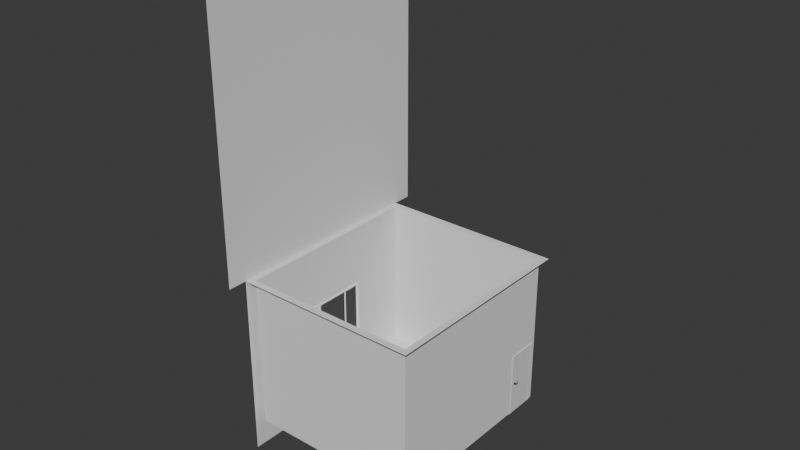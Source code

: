 # Source: flat1.blend  (saved by Blender 4.1.24; exported with 4.5.12 LTS)
import bpy
from mathutils import Matrix  # noqa: F401  (used for matrix-valued properties, if any)

bpy.ops.wm.read_factory_settings(use_empty=True)
scene = bpy.context.scene
scene.name = 'Scene'

# ---- collections
col_collection = bpy.data.collections.new('Collection'); scene.collection.children.link(col_collection)

# ---- materials (node trees are filled in below, after node groups)
mat_door_material = bpy.data.materials.new('Door_material')
mat_door_material.use_transparent_shadow = False
mat_handle_material = bpy.data.materials.new('Handle_material')
mat_handle_material.use_transparent_shadow = False
mat_handle_material.diffuse_color = (0.578, 0.555, 0.736, 1.0)
mat_hidden_material = bpy.data.materials.new('hidden_material')
mat_hidden_material.use_transparent_shadow = False
mat_hidden_material.diffuse_color = (1.0, 1.0, 1.0, 1.0)
mat_pvc = bpy.data.materials.new('PVC')
mat_pvc.use_transparent_shadow = False
mat_pvc.diffuse_color = (1.0, 1.0, 1.0, 1.0)
mat_plastic = bpy.data.materials.new('Plastic')
mat_plastic.use_transparent_shadow = False
mat_plastic.diffuse_color = (0.0, 0.0, 0.0, 1.0)
mat_glass = bpy.data.materials.new('Glass')
mat_glass.use_transparent_shadow = False
mat_glass.diffuse_color = (0.333, 0.342, 0.9, 1.0)
mat_marble = bpy.data.materials.new('Marble')
mat_marble.use_transparent_shadow = False
mat_marble.diffuse_color = (0.9, 0.8, 0.7, 1.0)

# ---- material node trees
mat_door_material.use_nodes = True; mat_door_material.node_tree.nodes.clear()
_N = mat_door_material.node_tree.nodes; _L = mat_door_material.node_tree.links
n0 = _N.new('ShaderNodeBsdfPrincipled'); n0.name = 'Principled BSDF'; n0.location = (10, 300)
n1 = _N.new('ShaderNodeOutputMaterial'); n1.name = 'Material Output'; n1.location = (1100, 160)
n2 = _N.new('ShaderNodeBsdfDiffuse'); n2.name = 'Diffuse BSDF'; n2.location = (200, 320)
n3 = _N.new('ShaderNodeBsdfAnisotropic'); n3.name = 'Glossy_0'; n3.location = (200, 0)
n4 = _N.new('ShaderNodeMixShader'); n4.name = 'Mix_0'; n4.location = (500, 160)
n4.inputs[0].default_value = 0.1
_L.new(n2.outputs[0], n4.inputs[1])
_L.new(n3.outputs[0], n4.inputs[2])
_L.new(n4.outputs[0], n1.inputs[0])
n1.is_active_output = True
mat_handle_material.use_nodes = True; mat_handle_material.node_tree.nodes.clear()
_N = mat_handle_material.node_tree.nodes; _L = mat_handle_material.node_tree.links
n0 = _N.new('ShaderNodeBsdfPrincipled'); n0.name = 'Principled BSDF'; n0.location = (10, 300)
n1 = _N.new('ShaderNodeBsdfAnisotropic'); n1.name = 'Glossy_0'; n1.location = (700, 160)
n1.inputs[1].default_value = 0.2
_L.new(n1.outputs[0], n1.inputs[0])
mat_hidden_material.use_nodes = True; mat_hidden_material.node_tree.nodes.clear()
_N = mat_hidden_material.node_tree.nodes; _L = mat_hidden_material.node_tree.links
n0 = _N.new('ShaderNodeBsdfPrincipled'); n0.name = 'Principled BSDF'; n0.location = (10, 300)
n1 = _N.new('ShaderNodeBsdfTransparent'); n1.name = 'Transparent_0'; n1.location = (700, 160)
_L.new(n1.outputs[0], n1.inputs[0])
mat_pvc.use_nodes = True; mat_pvc.node_tree.nodes.clear()
_N = mat_pvc.node_tree.nodes; _L = mat_pvc.node_tree.links
n0 = _N.new('ShaderNodeBsdfPrincipled'); n0.name = 'Principled BSDF'; n0.location = (10, 300)
n1 = _N.new('ShaderNodeOutputMaterial'); n1.name = 'Material Output'; n1.location = (1100, 160)
n2 = _N.new('ShaderNodeBsdfDiffuse'); n2.name = 'Diffuse BSDF'; n2.location = (200, 320)
n2.inputs[0].default_value = (1.0, 1.0, 1.0, 1.0)
n3 = _N.new('ShaderNodeBsdfAnisotropic'); n3.name = 'Glossy_0'; n3.location = (200, 0)
n4 = _N.new('ShaderNodeMixShader'); n4.name = 'Mix_0'; n4.location = (500, 160)
n4.inputs[0].default_value = 0.1
_L.new(n2.outputs[0], n4.inputs[1])
_L.new(n3.outputs[0], n4.inputs[2])
_L.new(n4.outputs[0], n1.inputs[0])
n1.is_active_output = True
mat_plastic.use_nodes = True; mat_plastic.node_tree.nodes.clear()
_N = mat_plastic.node_tree.nodes; _L = mat_plastic.node_tree.links
n0 = _N.new('ShaderNodeBsdfPrincipled'); n0.name = 'Principled BSDF'; n0.location = (10, 300)
n1 = _N.new('ShaderNodeOutputMaterial'); n1.name = 'Material Output'; n1.location = (1100, 160)
n2 = _N.new('ShaderNodeBsdfDiffuse'); n2.name = 'Diffuse BSDF'; n2.location = (200, 320)
n2.inputs[0].default_value = (0.0, 0.0, 0.0, 1.0)
n3 = _N.new('ShaderNodeBsdfAnisotropic'); n3.name = 'Glossy_0'; n3.location = (200, 0)
n4 = _N.new('ShaderNodeMixShader'); n4.name = 'Mix_0'; n4.location = (500, 160)
n4.inputs[0].default_value = 0.1
_L.new(n2.outputs[0], n4.inputs[1])
_L.new(n3.outputs[0], n4.inputs[2])
_L.new(n4.outputs[0], n1.inputs[0])
n1.is_active_output = True
mat_glass.use_nodes = True; mat_glass.node_tree.nodes.clear()
_N = mat_glass.node_tree.nodes; _L = mat_glass.node_tree.links
n0 = _N.new('ShaderNodeBsdfPrincipled'); n0.name = 'Principled BSDF'; n0.location = (10, 300)
n1 = _N.new('ShaderNodeLightPath'); n1.name = 'Light_0'; n1.location = (10, 160)
n2 = _N.new('ShaderNodeBsdfRefraction'); n2.name = 'Refraction_0'; n2.location = (250, 400)
n2.inputs[2].default_value = 1.0
n3 = _N.new('ShaderNodeBsdfAnisotropic'); n3.name = 'Glossy_0'; n3.location = (250, 100)
n4 = _N.new('ShaderNodeBsdfTransparent'); n4.name = 'Transparent_0'; n4.location = (500, 10)
n5 = _N.new('ShaderNodeMixShader'); n5.name = 'Mix_0'; n5.location = (500, 160)
n5.inputs[0].default_value = 0.035
n6 = _N.new('ShaderNodeMixShader'); n6.name = 'Mix_1'; n6.location = (690, 290)
n7 = _N.new('ShaderNodeOutputMaterial'); n7.name = 'OUTPUT_MATERIAL'; n7.location = (920, 290)
_L.new(n1.outputs[1], n6.inputs[0])
_L.new(n2.outputs[0], n5.inputs[1])
_L.new(n3.outputs[0], n5.inputs[2])
_L.new(n5.outputs[0], n6.inputs[1])
_L.new(n4.outputs[0], n6.inputs[2])
_L.new(n6.outputs[0], n7.inputs[0])
n7.is_active_output = True
mat_marble.use_nodes = True; mat_marble.node_tree.nodes.clear()
_N = mat_marble.node_tree.nodes; _L = mat_marble.node_tree.links
n0 = _N.new('ShaderNodeBsdfPrincipled'); n0.name = 'Principled BSDF'; n0.location = (10, 300)
n1 = _N.new('ShaderNodeOutputMaterial'); n1.name = 'Material Output'; n1.location = (1100, 160)
n2 = _N.new('ShaderNodeBsdfDiffuse'); n2.name = 'Diffuse BSDF'; n2.location = (200, 320)
n2.inputs[0].default_value = (0.9, 0.8, 0.7, 1.0)
n3 = _N.new('ShaderNodeBsdfAnisotropic'); n3.name = 'Glossy_0'; n3.location = (200, 0)
n4 = _N.new('ShaderNodeMixShader'); n4.name = 'Mix_0'; n4.location = (500, 160)
n4.inputs[0].default_value = 0.1
_L.new(n2.outputs[0], n4.inputs[1])
_L.new(n3.outputs[0], n4.inputs[2])
_L.new(n4.outputs[0], n1.inputs[0])
n1.is_active_output = True

# ---- world
world_world = bpy.data.worlds.new('World'); scene.world = world_world
world_world.use_nodes = True; world_world.node_tree.nodes.clear()
_N = world_world.node_tree.nodes; _L = world_world.node_tree.links
n0 = _N.new('ShaderNodeOutputWorld'); n0.name = 'World Output'; n0.location = (300, 300)
n1 = _N.new('ShaderNodeBackground'); n1.name = 'Background'; n1.location = (10, 300)
n1.inputs[0].default_value = (0.05088, 0.05088, 0.05088, 1.0)
_L.new(n1.outputs[0], n0.inputs[0])
n0.is_active_output = True
world_world.color = (0.05088, 0.05088, 0.05088)
world_world.use_sun_shadow = False
world_world.sun_shadow_jitter_overblur = 0.0

# ---- meshes
me_cube_001 = bpy.data.meshes.new('Cube.001')
me_cube_001.from_pydata([(-2.802, 0.878, 5.268), (-2.802, 0.878, -1.027), (2.802, 0.878, 5.268), (2.802, 0.878, -1.027), (-3.0, -0.122, -1.25), (-3.0, -0.122, 5.491), (-3.0, 0.878, 5.491), (-3.0, 0.878, -1.25), (3.0, 5.878, -1.25), (2.802, 5.878, -1.027), (-2.802, 5.878, 5.268), (-2.802, 5.878, -1.027), (2.802, 5.878, 5.268), (3.0, 5.878, 5.491), (-3.0, 5.878, 5.491), (-3.0, 5.878, -1.25), (-3.0, 1.878, 3.38), (-3.0, 3.878, 3.38), (-3.0, 1.878, 0.8614), (-3.0, 3.878, 0.8614), (-2.802, 1.878, 3.38), (-2.802, 3.878, 0.8614), (-2.802, 1.878, 0.8614), (-2.802, 3.878, 3.38), (-3.0, 15.88, 5.491), (-3.0, 15.88, -1.25), (-3.0, 5.878, -1.879), (-3.0, 15.88, -1.879), (-3.0, 5.878, 6.121), (-3.0, 15.88, 6.121)], [], [(3, 2, 12, 9), (3, 1, 0, 2), (5, 6, 7, 4), (16, 6, 14, 15, 7, 18, 19, 17), (18, 7, 6, 16), (10, 11, 15, 14), (9, 12, 13, 8), (12, 10, 14, 13), (11, 9, 8, 15), (20, 0, 1, 22), (22, 1, 11, 10, 0, 20, 23, 21), (2, 0, 10, 12), (1, 3, 9, 11), (19, 18, 22, 21), (20, 16, 17, 23), (18, 16, 20, 22), (19, 21, 23, 17), (14, 24, 25, 15), (15, 25, 27, 26), (24, 14, 28, 29)])
_uv = me_cube_001.uv_layers.new(name='UVMap')
_uv.uv.foreach_set('vector', [0.625, 0.5, 0.625, 0.75, 0.625, 0.75, 0.625, 0.5, 0.625, 0.5, 0.875, 0.5, 0.875, 0.75, 0.625, 0.75, 0.375, 0.0, 0.625, 0.0, 0.625, 0.25, 0.375, 0.25, 0.625, 0.09581, 0.625, 0.0, 0.625, 0.0, 0.625, 0.25, 0.625, 0.25, 0.625, 0.1542, 0.625, 0.1542, 0.625, 0.09581, 0.625, 0.1542, 0.625, 0.25, 0.625, 0.0, 0.625, 0.09581, 0.875, 0.75, 0.875, 0.5, 0.875, 0.5, 0.875, 0.75, 0.625, 0.5, 0.625, 0.75, 0.625, 0.75, 0.625, 0.5, 0.625, 0.75, 0.875, 0.75, 0.875, 0.75, 0.625, 0.75, 0.875, 0.5, 0.625, 0.5, 0.625, 0.5, 0.875, 0.5, 0.875, 0.6562, 0.875, 0.75, 0.875, 0.5, 0.875, 0.5938, 0.875, 0.5938, 0.875, 0.5, 0.875, 0.5, 0.875, 0.75, 0.875, 0.75, 0.875, 0.6562, 0.875, 0.6562, 0.875, 0.5938, 0.625, 0.75, 0.875, 0.75, 0.875, 0.75, 0.625, 0.75, 0.875, 0.5, 0.625, 0.5, 0.625, 0.5, 0.875, 0.5, 0.625, 0.3308, 0.375, 0.3308, 0.375, 0.375, 0.625, 0.375, 0.375, 0.875, 0.375, 0.9192, 0.625, 0.9192, 0.625, 0.875, 0.2058, 0.5, 0.2058, 0.75, 0.25, 0.75, 0.25, 0.5, 0.7942, 0.5, 0.75, 0.5, 0.75, 0.75, 0.7942, 0.75, 0.625, 0.0, 0.625, 0.0, 0.625, 0.25, 0.625, 0.25, 0.625, 0.25, 0.625, 0.25, 0.625, 0.25, 0.625, 0.25, 0.625, 0.0, 0.625, 0.0, 0.625, 0.0, 0.625, 0.0])
me_cube_001.update()
me_doorfrane = bpy.data.meshes.new('DoorFrane')
me_doorfrane.from_pydata([(2.827, 0.878, 0.1206), (2.747, 0.878, 0.1206), (2.747, 0.878, 0.04058), (2.827, 2.978, 0.1206), (2.747, 2.978, 0.1206), (2.747, 2.978, -0.8794), (2.827, 2.978, -0.8794), (2.827, 2.898, -0.7994), (2.747, 2.898, 0.04058), (2.827, 0.878, -0.7994), (2.827, 0.878, -0.8794), (2.747, 0.878, -0.8794), (2.787, 2.898, -0.7994), (2.787, 2.898, 0.04058), (2.787, 0.878, 0.04058), (2.787, 2.898, 0.02058), (2.787, 0.878, 0.02058), (2.747, 2.898, 0.02058), (2.747, 0.878, 0.02058), (2.787, 0.878, -0.7994), (2.827, 2.898, 0.04058), (2.827, 0.878, 0.04058), (2.747, 2.898, -0.7994), (2.747, 0.878, -0.7994), (2.747, 0.878, -0.7794), (2.787, 0.878, -0.7794), (2.747, 2.898, -0.7794), (2.787, 2.878, -0.7794), (2.787, 2.898, -0.7794), (2.747, 2.878, 0.02058), (2.787, 2.878, 0.02058), (2.747, 2.878, -0.7794)], [], [(3, 4, 1, 0), (7, 12, 19, 9), (4, 3, 6, 5), (10, 11, 5, 6), (13, 20, 21, 14), (17, 15, 16, 18), (11, 23, 22, 5), (20, 13, 12, 7), (20, 3, 0, 21), (9, 10, 6, 7), (13, 14, 16, 15), (4, 8, 2, 1), (29, 31, 27, 30), (7, 6, 3, 20), (8, 4, 5, 22), (14, 2, 18, 16), (17, 18, 2, 8), (28, 25, 19, 12), (28, 26, 24, 25), (25, 24, 23, 19), (22, 23, 24, 26), (29, 17, 26, 31), (15, 30, 27, 28), (8, 22, 26)])
me_doorfrane.materials.append(mat_door_material)
me_doorfrane.update()
me_door = bpy.data.meshes.new('Door')
me_door.from_pydata([(2.822, 0.882, 0.03858), (2.788, 0.882, 0.03858), (2.788, 0.882, -0.7974), (2.822, 0.882, -0.7974), (2.822, 2.892, 0.03858), (2.788, 2.892, 0.03858), (2.788, 2.892, -0.7974), (2.822, 2.892, -0.7974)], [], [(4, 5, 1, 0), (5, 6, 2, 1), (6, 7, 3, 2), (7, 4, 0, 3), (0, 1, 2, 3), (7, 6, 5, 4)])
me_door.materials.append(mat_door_material)
me_door.update()
me_handle_front = bpy.data.meshes.new('Handle_Front')
me_handle_front.from_pydata([(2.79, 1.961, -0.003225), (2.79, 1.941, 0.009128), (2.79, 1.918, 0.01008), (2.79, 1.898, -0.0006308), (2.79, 1.885, -0.02013), (2.79, 1.885, -0.04319), (2.79, 1.895, -0.06364), (2.79, 1.915, -0.07599), (2.791, 1.938, -0.07694), (2.791, 1.958, -0.06623), (2.791, 1.971, -0.04673), (2.79, 1.972, -0.02367), (2.774, 1.96, -0.004395), (2.773, 1.941, 0.00751), (2.773, 1.919, 0.008426), (2.773, 1.899, -0.001895), (2.773, 1.887, -0.02069), (2.773, 1.886, -0.04291), (2.773, 1.897, -0.06262), (2.774, 1.915, -0.07452), (2.774, 1.938, -0.07544), (2.774, 1.957, -0.06512), (2.774, 1.969, -0.04633), (2.774, 1.97, -0.0241), (2.79, 1.928, -0.03343), (2.773, 1.944, -0.01896), (2.773, 1.935, -0.01301), (2.773, 1.923, -0.01255), (2.773, 1.914, -0.01771), (2.773, 1.908, -0.0271), (2.773, 1.907, -0.03821), (2.773, 1.912, -0.04806), (2.774, 1.922, -0.05401), (2.774, 1.933, -0.05446), (2.774, 1.943, -0.04931), (2.774, 1.949, -0.03991), (2.774, 1.949, -0.02881), (2.762, 1.944, -0.01901), (2.762, 1.935, -0.01306), (2.761, 1.924, -0.0126), (2.761, 1.914, -0.01776), (2.761, 1.908, -0.02715), (2.761, 1.907, -0.03826), (2.762, 1.912, -0.04811), (2.762, 1.922, -0.05406), (2.762, 1.933, -0.05452), (2.762, 1.943, -0.04936), (2.762, 1.949, -0.03997), (2.762, 1.949, -0.02886), (2.772, 1.944, -0.01896), (2.772, 1.935, -0.01301), (2.772, 1.923, -0.01255), (2.772, 1.914, -0.01771), (2.772, 1.908, -0.0271), (2.772, 1.907, -0.03821), (2.772, 1.912, -0.04806), (2.773, 1.922, -0.05401), (2.773, 1.933, -0.05447), (2.773, 1.943, -0.04931), (2.773, 1.949, -0.03992), (2.773, 1.949, -0.02881), (2.762, 1.942, -0.02126), (2.762, 1.934, -0.01622), (2.761, 1.924, -0.01584), (2.761, 1.916, -0.0202), (2.761, 1.911, -0.02814), (2.761, 1.91, -0.03753), (2.762, 1.915, -0.04586), (2.762, 1.923, -0.0509), (2.762, 1.932, -0.05128), (2.762, 1.941, -0.04692), (2.762, 1.946, -0.03898), (2.762, 1.946, -0.02958), (2.783, 1.934, -0.0149), (2.784, 1.942, -0.02028), (2.783, 1.924, -0.01448), (2.783, 1.915, -0.01915), (2.783, 1.91, -0.02766), (2.783, 1.909, -0.03772), (2.784, 1.914, -0.04664), (2.784, 1.922, -0.05203), (2.784, 1.932, -0.05244), (2.784, 1.941, -0.04777), (2.784, 1.947, -0.03926), (2.784, 1.947, -0.0292), (2.769, 1.941, -0.02137), (2.769, 1.934, -0.01639), (2.769, 1.924, -0.01601), (2.769, 1.916, -0.02032), (2.769, 1.911, -0.02817), (2.769, 1.911, -0.03746), (2.769, 1.915, -0.04569), (2.769, 1.923, -0.05066), (2.769, 1.932, -0.05104), (2.769, 1.94, -0.04673), (2.769, 1.945, -0.03888), (2.769, 1.946, -0.0296), (2.734, 1.942, -0.02152), (2.734, 1.934, -0.01655), (2.734, 1.924, -0.01617), (2.733, 1.916, -0.02048), (2.734, 1.911, -0.02833), (2.734, 1.911, -0.03761), (2.734, 1.915, -0.04585), (2.734, 1.923, -0.05082), (2.734, 1.932, -0.0512), (2.734, 1.941, -0.04689), (2.734, 1.945, -0.03904), (2.734, 1.946, -0.02976), (2.721, 1.942, -0.02158), (2.721, 1.934, -0.01661), (2.721, 1.924, -0.01623), (2.721, 1.916, -0.02054), (2.721, 1.911, -0.02839), (2.721, 1.911, -0.03767), (2.721, 1.915, -0.0459), (2.721, 1.923, -0.05088), (2.721, 1.932, -0.05126), (2.721, 1.941, -0.04695), (2.721, 1.946, -0.0391), (2.721, 1.946, -0.02981), (2.724, 1.935, -0.1592), (2.724, 1.932, -0.1603), (2.725, 1.926, -0.1608), (2.725, 1.92, -0.1606), (2.724, 1.915, -0.1596), (2.724, 1.912, -0.1582), (2.731, 1.935, -0.1576), (2.732, 1.931, -0.1588), (2.732, 1.926, -0.1593), (2.732, 1.92, -0.159), (2.732, 1.915, -0.1581), (2.731, 1.912, -0.1567), (2.773, 1.934, -0.1704), (2.774, 1.935, -0.1679), (2.775, 1.931, -0.1711), (2.776, 1.926, -0.1713), (2.776, 1.92, -0.1711), (2.775, 1.915, -0.1704), (2.773, 1.912, -0.1694), (2.774, 1.912, -0.167), (2.776, 1.931, -0.1686), (2.776, 1.926, -0.1689), (2.776, 1.92, -0.1687), (2.776, 1.915, -0.168), (2.721, 1.928, -0.03374)], [], [(24, 0, 1), (24, 1, 2), (24, 2, 3), (24, 3, 4), (24, 4, 5), (24, 5, 6), (24, 6, 7), (24, 7, 8), (24, 8, 9), (24, 9, 10), (24, 10, 11), (11, 0, 24), (0, 12, 13, 1), (1, 13, 14, 2), (2, 14, 15, 3), (3, 15, 16, 4), (4, 16, 17, 5), (5, 17, 18, 6), (6, 18, 19, 7), (7, 19, 20, 8), (8, 20, 21, 9), (9, 21, 22, 10), (10, 22, 23, 11), (12, 0, 11, 23), (13, 12, 25, 26), (14, 13, 26, 27), (15, 14, 27, 28), (16, 15, 28, 29), (17, 16, 29, 30), (18, 17, 30, 31), (19, 18, 31, 32), (20, 19, 32, 33), (21, 20, 33, 34), (22, 21, 34, 35), (23, 22, 35, 36), (12, 23, 36, 25), (25, 49, 50, 26), (49, 37, 38, 50), (26, 50, 51, 27), (50, 38, 39, 51), (27, 51, 52, 28), (51, 39, 40, 52), (28, 52, 53, 29), (52, 40, 41, 53), (29, 53, 54, 30), (53, 41, 42, 54), (30, 54, 55, 31), (54, 42, 43, 55), (31, 55, 56, 32), (55, 43, 44, 56), (32, 56, 57, 33), (56, 44, 45, 57), (33, 57, 58, 34), (57, 45, 46, 58), (34, 58, 59, 35), (58, 46, 47, 59), (35, 59, 60, 36), (59, 47, 48, 60), (36, 60, 49, 25), (60, 48, 37, 49), (38, 37, 61, 62), (39, 38, 62, 63), (40, 39, 63, 64), (41, 40, 64, 65), (42, 41, 65, 66), (43, 42, 66, 67), (44, 43, 67, 68), (45, 44, 68, 69), (46, 45, 69, 70), (47, 46, 70, 71), (48, 47, 71, 72), (37, 48, 72, 61), (62, 61, 74, 73), (63, 62, 73, 75), (64, 63, 75, 76), (65, 64, 76, 77), (66, 65, 77, 78), (67, 66, 78, 79), (68, 67, 79, 80), (69, 68, 80, 81), (70, 69, 81, 82), (71, 70, 82, 83), (72, 71, 83, 84), (61, 72, 84, 74), (86, 85, 97, 98), (87, 86, 98, 99), (88, 87, 99, 100), (89, 88, 100, 101), (90, 89, 101, 102), (91, 90, 102, 103), (92, 91, 103, 104), (93, 92, 104, 105), (94, 93, 105, 106), (95, 94, 106, 107), (96, 95, 107, 108), (97, 85, 96, 108), (98, 97, 109, 110), (99, 98, 110, 111), (100, 99, 111, 112), (101, 100, 112, 113), (102, 101, 113, 114), (108, 107, 119, 120), (108, 120, 109, 97), (119, 107, 127, 121), (118, 119, 121, 122), (117, 118, 122, 123), (116, 117, 123, 124), (115, 116, 124, 125), (114, 115, 125, 126), (102, 114, 126, 132), (107, 106, 128, 127), (106, 105, 129, 128), (105, 104, 130, 129), (104, 103, 131, 130), (103, 102, 132, 131), (121, 127, 134, 133), (122, 121, 133, 135), (123, 122, 135, 136), (124, 123, 136, 137), (125, 124, 137, 138), (126, 125, 138, 139), (132, 126, 139, 140), (127, 128, 141, 134), (128, 129, 142, 141), (129, 130, 143, 142), (130, 131, 144, 143), (131, 132, 140, 144), (138, 144, 140, 139), (137, 143, 144, 138), (136, 142, 143, 137), (135, 141, 142, 136), (133, 134, 141, 135), (110, 109, 145), (111, 110, 145), (112, 111, 145), (113, 112, 145), (114, 113, 145), (115, 114, 145), (116, 115, 145), (117, 116, 145), (118, 117, 145), (119, 118, 145), (120, 119, 145), (109, 120, 145)])
me_handle_front.polygons.foreach_set('use_smooth', [True] * 144)
me_handle_front.materials.append(mat_handle_material)
me_handle_front.update()
me_handle_back = bpy.data.meshes.new('Handle_Back')
me_handle_back.from_pydata([(2.82, 1.895, -0.003225), (2.82, 1.915, 0.009128), (2.82, 1.938, 0.01008), (2.82, 1.958, -0.0006308), (2.82, 1.971, -0.02013), (2.82, 1.972, -0.04319), (2.82, 1.961, -0.06364), (2.82, 1.941, -0.07599), (2.82, 1.918, -0.07694), (2.82, 1.898, -0.06623), (2.82, 1.885, -0.04673), (2.82, 1.885, -0.02367), (2.837, 1.896, -0.004395), (2.837, 1.915, 0.00751), (2.837, 1.937, 0.008426), (2.837, 1.957, -0.001895), (2.837, 1.969, -0.02069), (2.837, 1.97, -0.04291), (2.837, 1.96, -0.06262), (2.837, 1.941, -0.07452), (2.836, 1.919, -0.07544), (2.836, 1.899, -0.06512), (2.836, 1.887, -0.04633), (2.837, 1.886, -0.0241), (2.82, 1.928, -0.03343), (2.837, 1.912, -0.01896), (2.837, 1.922, -0.01301), (2.837, 1.933, -0.01255), (2.837, 1.942, -0.01771), (2.837, 1.948, -0.0271), (2.837, 1.949, -0.03821), (2.837, 1.944, -0.04806), (2.837, 1.934, -0.05401), (2.837, 1.923, -0.05446), (2.837, 1.913, -0.04931), (2.837, 1.907, -0.03991), (2.837, 1.907, -0.02881), (2.849, 1.912, -0.01901), (2.849, 1.921, -0.01306), (2.849, 1.933, -0.0126), (2.849, 1.942, -0.01776), (2.849, 1.948, -0.02715), (2.849, 1.949, -0.03826), (2.849, 1.944, -0.04811), (2.849, 1.934, -0.05406), (2.849, 1.923, -0.05452), (2.848, 1.913, -0.04936), (2.848, 1.907, -0.03997), (2.849, 1.907, -0.02886), (2.838, 1.912, -0.01896), (2.838, 1.922, -0.01301), (2.838, 1.933, -0.01255), (2.838, 1.942, -0.01771), (2.838, 1.948, -0.0271), (2.838, 1.949, -0.03821), (2.838, 1.944, -0.04806), (2.838, 1.934, -0.05401), (2.838, 1.923, -0.05447), (2.838, 1.913, -0.04931), (2.838, 1.907, -0.03992), (2.838, 1.907, -0.02881), (2.849, 1.914, -0.02126), (2.849, 1.922, -0.01622), (2.849, 1.932, -0.01584), (2.849, 1.94, -0.0202), (2.849, 1.945, -0.02814), (2.849, 1.946, -0.03753), (2.849, 1.941, -0.04586), (2.849, 1.933, -0.0509), (2.849, 1.924, -0.05128), (2.848, 1.916, -0.04692), (2.849, 1.911, -0.03898), (2.849, 1.91, -0.02958), (2.827, 1.922, -0.0149), (2.827, 1.914, -0.02028), (2.827, 1.932, -0.01448), (2.827, 1.941, -0.01915), (2.827, 1.947, -0.02766), (2.827, 1.947, -0.03772), (2.827, 1.942, -0.04664), (2.827, 1.934, -0.05203), (2.827, 1.924, -0.05244), (2.827, 1.915, -0.04777), (2.827, 1.909, -0.03926), (2.827, 1.909, -0.0292), (2.841, 1.915, -0.02137), (2.841, 1.923, -0.01639), (2.842, 1.932, -0.01601), (2.842, 1.94, -0.02032), (2.842, 1.945, -0.02817), (2.842, 1.945, -0.03746), (2.841, 1.941, -0.04569), (2.841, 1.933, -0.05066), (2.841, 1.924, -0.05104), (2.841, 1.916, -0.04673), (2.841, 1.911, -0.03888), (2.841, 1.91, -0.0296), (2.877, 1.915, -0.02152), (2.877, 1.922, -0.01655), (2.877, 1.932, -0.01617), (2.877, 1.94, -0.02048), (2.877, 1.945, -0.02833), (2.877, 1.945, -0.03761), (2.877, 1.941, -0.04585), (2.877, 1.933, -0.05082), (2.876, 1.924, -0.0512), (2.876, 1.916, -0.04689), (2.876, 1.911, -0.03904), (2.876, 1.91, -0.02976), (2.889, 1.914, -0.02158), (2.89, 1.922, -0.01661), (2.89, 1.932, -0.01623), (2.89, 1.94, -0.02054), (2.89, 1.945, -0.02839), (2.89, 1.945, -0.03767), (2.89, 1.941, -0.0459), (2.889, 1.933, -0.05088), (2.889, 1.924, -0.05126), (2.889, 1.915, -0.04695), (2.889, 1.911, -0.0391), (2.889, 1.91, -0.02981), (2.886, 1.921, -0.1592), (2.886, 1.925, -0.1603), (2.886, 1.93, -0.1608), (2.886, 1.936, -0.1606), (2.886, 1.941, -0.1596), (2.887, 1.944, -0.1582), (2.879, 1.922, -0.1576), (2.878, 1.925, -0.1588), (2.878, 1.93, -0.1593), (2.878, 1.936, -0.159), (2.878, 1.941, -0.1581), (2.879, 1.944, -0.1567), (2.837, 1.922, -0.1704), (2.836, 1.922, -0.1679), (2.835, 1.925, -0.1711), (2.835, 1.93, -0.1713), (2.835, 1.936, -0.1711), (2.836, 1.941, -0.1704), (2.837, 1.944, -0.1694), (2.836, 1.944, -0.167), (2.835, 1.925, -0.1686), (2.834, 1.93, -0.1689), (2.834, 1.936, -0.1687), (2.835, 1.941, -0.168), (2.889, 1.928, -0.03374)], [], [(24, 0, 1), (24, 1, 2), (24, 2, 3), (24, 3, 4), (24, 4, 5), (24, 5, 6), (24, 6, 7), (24, 7, 8), (24, 8, 9), (24, 9, 10), (24, 10, 11), (11, 0, 24), (0, 12, 13, 1), (1, 13, 14, 2), (2, 14, 15, 3), (3, 15, 16, 4), (4, 16, 17, 5), (5, 17, 18, 6), (6, 18, 19, 7), (7, 19, 20, 8), (8, 20, 21, 9), (9, 21, 22, 10), (10, 22, 23, 11), (12, 0, 11, 23), (13, 12, 25, 26), (14, 13, 26, 27), (15, 14, 27, 28), (16, 15, 28, 29), (17, 16, 29, 30), (18, 17, 30, 31), (19, 18, 31, 32), (20, 19, 32, 33), (21, 20, 33, 34), (22, 21, 34, 35), (23, 22, 35, 36), (12, 23, 36, 25), (25, 49, 50, 26), (49, 37, 38, 50), (26, 50, 51, 27), (50, 38, 39, 51), (27, 51, 52, 28), (51, 39, 40, 52), (28, 52, 53, 29), (52, 40, 41, 53), (29, 53, 54, 30), (53, 41, 42, 54), (30, 54, 55, 31), (54, 42, 43, 55), (31, 55, 56, 32), (55, 43, 44, 56), (32, 56, 57, 33), (56, 44, 45, 57), (33, 57, 58, 34), (57, 45, 46, 58), (34, 58, 59, 35), (58, 46, 47, 59), (35, 59, 60, 36), (59, 47, 48, 60), (36, 60, 49, 25), (60, 48, 37, 49), (38, 37, 61, 62), (39, 38, 62, 63), (40, 39, 63, 64), (41, 40, 64, 65), (42, 41, 65, 66), (43, 42, 66, 67), (44, 43, 67, 68), (45, 44, 68, 69), (46, 45, 69, 70), (47, 46, 70, 71), (48, 47, 71, 72), (37, 48, 72, 61), (62, 61, 74, 73), (63, 62, 73, 75), (64, 63, 75, 76), (65, 64, 76, 77), (66, 65, 77, 78), (67, 66, 78, 79), (68, 67, 79, 80), (69, 68, 80, 81), (70, 69, 81, 82), (71, 70, 82, 83), (72, 71, 83, 84), (61, 72, 84, 74), (86, 85, 97, 98), (87, 86, 98, 99), (88, 87, 99, 100), (89, 88, 100, 101), (90, 89, 101, 102), (91, 90, 102, 103), (92, 91, 103, 104), (93, 92, 104, 105), (94, 93, 105, 106), (95, 94, 106, 107), (96, 95, 107, 108), (97, 85, 96, 108), (98, 97, 109, 110), (99, 98, 110, 111), (100, 99, 111, 112), (101, 100, 112, 113), (102, 101, 113, 114), (108, 107, 119, 120), (108, 120, 109, 97), (119, 107, 127, 121), (118, 119, 121, 122), (117, 118, 122, 123), (116, 117, 123, 124), (115, 116, 124, 125), (114, 115, 125, 126), (102, 114, 126, 132), (107, 106, 128, 127), (106, 105, 129, 128), (105, 104, 130, 129), (104, 103, 131, 130), (103, 102, 132, 131), (121, 127, 134, 133), (122, 121, 133, 135), (123, 122, 135, 136), (124, 123, 136, 137), (125, 124, 137, 138), (126, 125, 138, 139), (132, 126, 139, 140), (127, 128, 141, 134), (128, 129, 142, 141), (129, 130, 143, 142), (130, 131, 144, 143), (131, 132, 140, 144), (138, 144, 140, 139), (137, 143, 144, 138), (136, 142, 143, 137), (135, 141, 142, 136), (133, 134, 141, 135), (110, 109, 145), (111, 110, 145), (112, 111, 145), (113, 112, 145), (114, 113, 145), (115, 114, 145), (116, 115, 145), (117, 116, 145), (118, 117, 145), (119, 118, 145), (120, 119, 145), (109, 120, 145)])
me_handle_back.polygons.foreach_set('use_smooth', [True] * 144)
me_handle_back.materials.append(mat_handle_material)
me_handle_back.update()
me_ctrl_hole = bpy.data.meshes.new('CTRL_Hole')
me_ctrl_hole.from_pydata([(2.92, 0.876, 0.1206), (2.68, 0.876, 0.1206), (2.68, 0.876, -0.8794), (2.92, 0.876, -0.8794), (2.92, 2.976, 0.1206), (2.68, 2.976, 0.1206), (2.68, 2.976, -0.8794), (2.92, 2.976, -0.8794)], [], [(0, 1, 2, 3), (0, 4, 5, 1), (1, 5, 6, 2), (3, 7, 4, 0), (2, 6, 7, 3), (5, 4, 7, 6)])
me_ctrl_hole.materials.append(mat_hidden_material)
me_ctrl_hole.update()
me_ctrl_baseboard = bpy.data.meshes.new('CTRL_Baseboard')
me_ctrl_baseboard.from_pydata([(2.977, 0.778, 0.1206), (2.577, 0.778, 0.1206), (2.577, 0.778, -0.8794), (2.977, 0.778, -0.8794), (2.977, 1.178, 0.1206), (2.577, 1.178, 0.1206), (2.577, 1.178, -0.8794), (2.977, 1.178, -0.8794)], [], [(0, 4, 5, 1), (2, 6, 7, 3)])
me_ctrl_baseboard.materials.append(mat_hidden_material)
me_ctrl_baseboard.update()
me_window_001 = bpy.data.meshes.new('Window.001')
me_window_001.from_pydata([(-2.775, 1.878, 3.373), (-2.825, 1.878, 3.373), (-2.775, 1.928, 3.323), (-2.825, 1.928, 3.323), (-2.775, 1.928, 2.723), (-2.825, 1.928, 2.723), (-2.775, 1.928, 2.673), (-2.825, 1.928, 2.673), (-2.775, 1.928, 1.573), (-2.825, 1.928, 1.573), (-2.775, 1.928, 1.523), (-2.825, 1.928, 1.523), (-2.775, 1.928, 0.9234), (-2.825, 1.928, 0.9234), (-2.775, 1.878, 0.8734), (-2.825, 1.878, 0.8734), (-2.775, 3.878, 3.373), (-2.825, 3.878, 3.373), (-2.775, 3.828, 3.323), (-2.825, 3.828, 3.323), (-2.775, 3.828, 2.723), (-2.825, 3.828, 2.723), (-2.775, 3.828, 2.673), (-2.825, 3.828, 2.673), (-2.775, 3.828, 1.573), (-2.825, 3.828, 1.573), (-2.775, 3.828, 1.523), (-2.825, 3.828, 1.523), (-2.775, 3.828, 0.9234), (-2.825, 3.828, 0.9234), (-2.775, 3.878, 0.8734), (-2.825, 3.878, 0.8734), (-2.815, 1.928, 3.323), (-2.815, 1.978, 3.273), (-2.865, 1.978, 3.273), (-2.865, 1.928, 3.323), (-2.815, 3.828, 3.323), (-2.815, 3.778, 3.273), (-2.865, 3.778, 3.273), (-2.865, 3.828, 3.323), (-2.815, 3.828, 2.723), (-2.815, 3.778, 2.773), (-2.865, 3.778, 2.773), (-2.865, 3.828, 2.723), (-2.815, 1.928, 2.723), (-2.815, 1.978, 2.773), (-2.865, 1.978, 2.773), (-2.865, 1.928, 2.723), (-2.83, 1.978, 3.273), (-2.83, 1.998, 3.253), (-2.85, 1.998, 3.253), (-2.83, 3.778, 3.273), (-2.83, 3.758, 3.253), (-2.85, 3.758, 3.253), (-2.83, 3.778, 2.773), (-2.83, 3.758, 2.793), (-2.85, 3.758, 2.793), (-2.83, 1.978, 2.773), (-2.83, 1.998, 2.793), (-2.85, 1.998, 2.793), (-2.835, 1.998, 3.253), (-2.835, 3.758, 3.253), (-2.835, 3.758, 2.793), (-2.835, 1.998, 2.793), (-2.79, 1.928, 2.673), (-2.79, 1.948, 2.653), (-2.81, 1.948, 2.653), (-2.79, 3.828, 2.673), (-2.79, 3.808, 2.653), (-2.81, 3.808, 2.653), (-2.79, 3.828, 1.573), (-2.79, 3.808, 1.593), (-2.81, 3.808, 1.593), (-2.79, 1.928, 1.573), (-2.79, 1.948, 1.593), (-2.81, 1.948, 1.593), (-2.795, 1.948, 2.653), (-2.795, 3.808, 2.653), (-2.795, 3.808, 1.593), (-2.795, 1.948, 1.593), (-2.815, 1.928, 1.523), (-2.815, 1.978, 1.473), (-2.865, 1.978, 1.473), (-2.865, 1.928, 1.523), (-2.815, 3.828, 1.523), (-2.815, 3.778, 1.473), (-2.865, 3.778, 1.473), (-2.865, 3.828, 1.523), (-2.815, 3.828, 0.9234), (-2.815, 3.778, 0.9734), (-2.865, 3.778, 0.9734), (-2.865, 3.828, 0.9234), (-2.815, 1.928, 0.9234), (-2.815, 1.978, 0.9734), (-2.865, 1.978, 0.9734), (-2.865, 1.928, 0.9234), (-2.83, 1.978, 1.473), (-2.83, 1.998, 1.453), (-2.85, 1.998, 1.453), (-2.83, 3.778, 1.473), (-2.83, 3.758, 1.453), (-2.85, 3.758, 1.453), (-2.83, 3.778, 0.9734), (-2.83, 3.758, 0.9934), (-2.85, 3.758, 0.9934), (-2.83, 1.978, 0.9734), (-2.83, 1.998, 0.9934), (-2.85, 1.998, 0.9934), (-2.835, 1.998, 1.453), (-2.835, 3.758, 1.453), (-2.835, 3.758, 0.9934), (-2.835, 1.998, 0.9934), (-2.94, 1.878, 3.373), (-2.94, 1.878, 0.8734), (-2.66, 1.878, 3.373), (-2.66, 1.878, 0.8734), (-2.94, 1.838, 3.373), (-2.94, 1.838, 0.8734), (-2.66, 1.838, 3.373), (-2.66, 1.838, 0.8734)], [], [(0, 1, 15, 14), (3, 2, 4, 5), (7, 6, 8, 9), (11, 10, 12, 13), (14, 12, 10, 8, 6, 4, 2, 0), (1, 0, 16, 17), (2, 3, 19, 18), (0, 2, 18, 16), (5, 4, 20, 21), (6, 7, 23, 22), (4, 6, 22, 20), (9, 8, 24, 25), (10, 11, 27, 26), (8, 10, 26, 24), (13, 12, 28, 29), (14, 15, 31, 30), (12, 14, 30, 28), (32, 33, 37, 36), (33, 34, 38, 37), (35, 32, 36, 39), (36, 37, 41, 40), (37, 38, 42, 41), (39, 36, 40, 43), (40, 41, 45, 44), (41, 42, 46, 45), (43, 40, 44, 47), (44, 45, 33, 32), (45, 46, 34, 33), (47, 44, 32, 35), (48, 49, 52, 51), (49, 50, 53, 52), (51, 52, 55, 54), (52, 53, 56, 55), (54, 55, 58, 57), (55, 56, 59, 58), (57, 58, 49, 48), (58, 59, 50, 49), (61, 60, 63, 62), (64, 65, 68, 67), (65, 66, 69, 68), (67, 68, 71, 70), (68, 69, 72, 71), (70, 71, 74, 73), (71, 72, 75, 74), (73, 74, 65, 64), (74, 75, 66, 65), (77, 76, 79, 78), (80, 81, 85, 84), (81, 82, 86, 85), (83, 80, 84, 87), (84, 85, 89, 88), (85, 86, 90, 89), (87, 84, 88, 91), (88, 89, 93, 92), (89, 90, 94, 93), (91, 88, 92, 95), (92, 93, 81, 80), (93, 94, 82, 81), (95, 92, 80, 83), (96, 97, 100, 99), (97, 98, 101, 100), (99, 100, 103, 102), (100, 101, 104, 103), (102, 103, 106, 105), (103, 104, 107, 106), (105, 106, 97, 96), (106, 107, 98, 97), (109, 108, 111, 110), (17, 16, 30, 31), (18, 19, 21, 20), (22, 23, 25, 24), (26, 27, 29, 28), (16, 18, 20, 22, 24, 26, 28, 30), (119, 118, 116, 117), (114, 115, 113, 112), (118, 119, 115, 114), (116, 118, 114, 112), (115, 119, 117, 113)])
me_window_001.polygons.foreach_set('material_index', [0, 0, 0, 0, 0, 0, 0, 0, 0, 0, 0, 0, 0, 0, 0, 0, 0, 0, 0, 0, 0, 0, 0, 0, 0, 0, 0, 0, 0, 1, 1, 1, 1, 1, 1, 1, 1, 2, 1, 1, 1, 1, 1, 1, 1, 1, 2, 0, 0, 0, 0, 0, 0, 0, 0, 0, 0, 0, 0, 1, 1, 1, 1, 1, 1, 1, 1, 2, 0, 0, 0, 0, 0, 3, 3, 3, 3, 3])
me_window_001.materials.append(mat_pvc)
me_window_001.materials.append(mat_plastic)
me_window_001.materials.append(mat_glass)
me_window_001.materials.append(mat_marble)
me_window_001.update()
me_cube_003 = bpy.data.meshes.new('Cube.003')
me_cube_003.from_pydata([(0.8132, -1.149, 0.1206), (0.8132, 0.8506, 0.1206), (0.8132, -1.149, -0.8794), (0.8132, 0.8506, -0.8794), (2.813, 0.8631, 0.1206), (2.813, 2.863, 0.1206), (2.813, 0.8631, -0.8794), (2.813, 2.863, -0.8794)], [], [(2, 3, 7, 6), (6, 7, 5, 4), (4, 5, 1, 0), (7, 3, 1, 5)])
_uv = me_cube_003.uv_layers.new(name='UVMap')
_uv.uv.foreach_set('vector', [0.375, 0.25, 0.625, 0.25, 0.625, 0.5, 0.375, 0.5, 0.375, 0.5, 0.625, 0.5, 0.625, 0.75, 0.375, 0.75, 0.375, 0.75, 0.625, 0.75, 0.625, 1.0, 0.375, 1.0, 0.625, 0.5, 0.875, 0.5, 0.875, 0.75, 0.625, 0.75])
me_cube_003.update()

# ---- objects
ob_door_group = bpy.data.objects.new('Door_Group', None)
ob_cube = bpy.data.objects.new('Cube', me_cube_001)
ob_doorframe = bpy.data.objects.new('DoorFrame', me_doorfrane)
ob_door = bpy.data.objects.new('Door', me_door)
ob_handle_front = bpy.data.objects.new('Handle_Front', me_handle_front)
ob_handle_back = bpy.data.objects.new('Handle_Back', me_handle_back)
ob_ctrl_hole = bpy.data.objects.new('CTRL_Hole', me_ctrl_hole)
ob_ctrl_baseboard = bpy.data.objects.new('CTRL_Baseboard', me_ctrl_baseboard)
ob_window_001 = bpy.data.objects.new('Window.001', me_window_001)
ob_window_group_001 = bpy.data.objects.new('Window_Group.001', None)
ob_cube_001 = bpy.data.objects.new('Cube.001', me_cube_003)

# ---- transforms, parenting, visibility, modifiers, constraints
ob_door_group.location = (0.0, 0.0, 0.0)
ob_door_group.rotation_euler = (1.571, -0.0, 0.0)
ob_cube.location = (0.0, 0.0, 0.0)
ob_cube.rotation_euler = (1.571, -0.0, 0.0)
ob_doorframe.parent = ob_door_group
ob_doorframe.location = (0.0, 0.0, 0.0)
ob_door.parent = ob_doorframe
ob_door.location = (0.0, 0.0, 0.0)
ob_door.lock_location = (True, True, True)
ob_door.lock_rotation = (True, True, False)
ob_handle_front.parent = ob_door
ob_handle_front.location = (0.0, 0.0, 0.0)
ob_handle_front.lock_rotation = (True, False, True)
_m = ob_handle_front.modifiers.new('Subdivision', 'SUBSURF')
_m.levels = 2
ob_handle_back.parent = ob_door
ob_handle_back.location = (0.0, 0.0, 0.0)
ob_handle_back.lock_rotation = (True, False, True)
_m = ob_handle_back.modifiers.new('Subdivision', 'SUBSURF')
_m.levels = 2
ob_ctrl_hole.parent = ob_door_group
ob_ctrl_hole.location = (0.0, 0.0, 0.0)
ob_ctrl_hole.hide_render = True
ob_ctrl_hole.visible_camera = False
ob_ctrl_hole.visible_diffuse = False
ob_ctrl_hole.visible_glossy = False
ob_ctrl_hole.visible_transmission = False
ob_ctrl_hole.display_type = 'BOUNDS'
ob_ctrl_baseboard.parent = ob_door_group
ob_ctrl_baseboard.location = (0.0, 0.0, 0.0)
ob_ctrl_baseboard.hide_render = True
ob_ctrl_baseboard.visible_camera = False
ob_ctrl_baseboard.visible_diffuse = False
ob_ctrl_baseboard.visible_glossy = False
ob_ctrl_baseboard.visible_transmission = False
ob_ctrl_baseboard.display_type = 'BOUNDS'
ob_window_001.parent = ob_window_group_001
ob_window_001.location = (0.0, 0.0, 0.0)
ob_window_group_001.location = (0.0, 0.0, 0.0)
ob_window_group_001.rotation_euler = (1.571, -0.0, 0.0)
ob_cube_001.location = (0.0, 0.0, 0.0)
ob_cube_001.rotation_euler = (1.571, -0.0, 0.0)

# ---- collection membership
scene.collection.objects.link(ob_door_group)
col_collection.objects.link(ob_cube)
col_collection.objects.link(ob_doorframe)
col_collection.objects.link(ob_door)
col_collection.objects.link(ob_handle_front)
col_collection.objects.link(ob_handle_back)
col_collection.objects.link(ob_ctrl_hole)
col_collection.objects.link(ob_ctrl_baseboard)
col_collection.objects.link(ob_window_001)
col_collection.objects.link(ob_window_group_001)
col_collection.objects.link(ob_cube_001)

# ---- scene / render settings (as saved in the file)
scene.frame_start = 1; scene.frame_end = 250; scene.frame_set(1)
scene.render.engine = 'BLENDER_EEVEE_NEXT'
scene.cycles.sampling_pattern = 'TABULATED_SOBOL'
scene.eevee.ray_tracing_options.trace_max_roughness = 0.0
bpy.context.view_layer.update()

# ---- added for rendering (the .blend has no active camera and no usable light): camera, sun
cam_auto = bpy.data.cameras.new('AutoCamera')
cam_auto.lens = 50.0
cam_auto.sensor_width = 36.0
cam_auto.clip_end = 1000.0
ob_auto_camera = bpy.data.objects.new('AutoCamera', cam_auto)
scene.collection.objects.link(ob_auto_camera)
ob_auto_camera.location = (18.2701, -24.0447, 21.9804)
ob_auto_camera.rotation_euler = (1.09748, -7.21219e-08, 0.694738)
scene.camera = ob_auto_camera
light_auto_sun = bpy.data.lights.new('AutoSun', 'SUN')
light_auto_sun.energy = 3.0
light_auto_sun.angle = 0.0523599
ob_auto_sun = bpy.data.objects.new('AutoSun', light_auto_sun)
scene.collection.objects.link(ob_auto_sun)
ob_auto_sun.rotation_euler = (0.872665, 0.174533, 0.523599)
bpy.context.view_layer.update()
